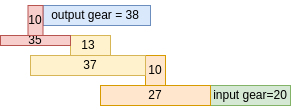

The diagram above was exported from draw.io. Its source (the exported page's mxGraphModel, read from the mxfile embedded in the PNG):
<mxGraphModel dx="650" dy="419" grid="1" gridSize="10" guides="1" tooltips="1" connect="1" arrows="1" fold="1" page="1" pageScale="1" pageWidth="827" pageHeight="1169" math="0" shadow="0">
  <root>
    <mxCell id="0" />
    <mxCell id="1" parent="0" />
    <mxCell id="G35J9VYWnQY23ctF6H68-1" value="" style="rounded=0;whiteSpace=wrap;html=1;fillColor=#d5e8d4;strokeColor=#82b366;" vertex="1" parent="1">
      <mxGeometry x="570" y="380" width="80" height="20" as="geometry" />
    </mxCell>
    <mxCell id="G35J9VYWnQY23ctF6H68-2" value="" style="rounded=0;whiteSpace=wrap;html=1;fillColor=#ffe6cc;strokeColor=#d79b00;" vertex="1" parent="1">
      <mxGeometry x="460" y="380" width="110" height="20" as="geometry" />
    </mxCell>
    <mxCell id="G35J9VYWnQY23ctF6H68-3" value="" style="rounded=0;whiteSpace=wrap;html=1;fillColor=#ffe6cc;strokeColor=#d79b00;" vertex="1" parent="1">
      <mxGeometry x="505" y="350" width="20" height="30" as="geometry" />
    </mxCell>
    <mxCell id="G35J9VYWnQY23ctF6H68-4" value="" style="rounded=0;whiteSpace=wrap;html=1;fillColor=#fff2cc;strokeColor=#d6b656;" vertex="1" parent="1">
      <mxGeometry x="390" y="350" width="115" height="20" as="geometry" />
    </mxCell>
    <mxCell id="G35J9VYWnQY23ctF6H68-5" style="edgeStyle=orthogonalEdgeStyle;rounded=0;orthogonalLoop=1;jettySize=auto;html=1;exitX=0.5;exitY=1;exitDx=0;exitDy=0;" edge="1" parent="1" source="G35J9VYWnQY23ctF6H68-3" target="G35J9VYWnQY23ctF6H68-3">
      <mxGeometry relative="1" as="geometry" />
    </mxCell>
    <mxCell id="G35J9VYWnQY23ctF6H68-6" value="" style="rounded=0;whiteSpace=wrap;html=1;fillColor=#fff2cc;strokeColor=#d6b656;" vertex="1" parent="1">
      <mxGeometry x="430" y="330" width="40" height="20" as="geometry" />
    </mxCell>
    <mxCell id="G35J9VYWnQY23ctF6H68-7" value="" style="rounded=0;whiteSpace=wrap;html=1;fillColor=#f8cecc;strokeColor=#b85450;" vertex="1" parent="1">
      <mxGeometry x="360" y="330" width="70" height="10" as="geometry" />
    </mxCell>
    <mxCell id="G35J9VYWnQY23ctF6H68-9" value="" style="rounded=0;whiteSpace=wrap;html=1;fillColor=#dae8fc;strokeColor=#6c8ebf;" vertex="1" parent="1">
      <mxGeometry x="402.5" y="300" width="107.5" height="20" as="geometry" />
    </mxCell>
    <mxCell id="G35J9VYWnQY23ctF6H68-10" value="output gear = 38" style="text;html=1;align=center;verticalAlign=middle;whiteSpace=wrap;rounded=0;" vertex="1" parent="1">
      <mxGeometry x="405" y="295" width="100" height="30" as="geometry" />
    </mxCell>
    <mxCell id="G35J9VYWnQY23ctF6H68-11" value="input gear=20" style="text;html=1;align=center;verticalAlign=middle;whiteSpace=wrap;rounded=0;" vertex="1" parent="1">
      <mxGeometry x="560" y="375" width="100" height="30" as="geometry" />
    </mxCell>
    <mxCell id="G35J9VYWnQY23ctF6H68-12" value="27" style="text;html=1;align=center;verticalAlign=middle;whiteSpace=wrap;rounded=0;" vertex="1" parent="1">
      <mxGeometry x="485" y="375" width="60" height="30" as="geometry" />
    </mxCell>
    <mxCell id="G35J9VYWnQY23ctF6H68-13" value="37" style="text;html=1;align=center;verticalAlign=middle;whiteSpace=wrap;rounded=0;" vertex="1" parent="1">
      <mxGeometry x="420" y="345" width="60" height="30" as="geometry" />
    </mxCell>
    <mxCell id="G35J9VYWnQY23ctF6H68-14" value="10" style="text;html=1;align=center;verticalAlign=middle;whiteSpace=wrap;rounded=0;" vertex="1" parent="1">
      <mxGeometry x="485" y="350" width="60" height="30" as="geometry" />
    </mxCell>
    <mxCell id="G35J9VYWnQY23ctF6H68-15" value="35" style="text;html=1;align=center;verticalAlign=middle;whiteSpace=wrap;rounded=0;" vertex="1" parent="1">
      <mxGeometry x="360" y="320" width="70" height="30" as="geometry" />
    </mxCell>
    <mxCell id="G35J9VYWnQY23ctF6H68-16" value="13" style="text;html=1;align=center;verticalAlign=middle;whiteSpace=wrap;rounded=0;" vertex="1" parent="1">
      <mxGeometry x="417.5" y="325" width="60" height="30" as="geometry" />
    </mxCell>
    <mxCell id="G35J9VYWnQY23ctF6H68-18" value="" style="rounded=0;whiteSpace=wrap;html=1;fillColor=#f8cecc;strokeColor=#b85450;" vertex="1" parent="1">
      <mxGeometry x="387.5" y="300" width="15" height="30" as="geometry" />
    </mxCell>
    <mxCell id="G35J9VYWnQY23ctF6H68-19" value="10" style="text;html=1;align=center;verticalAlign=middle;whiteSpace=wrap;rounded=0;" vertex="1" parent="1">
      <mxGeometry x="365" y="300" width="60" height="30" as="geometry" />
    </mxCell>
  </root>
</mxGraphModel>